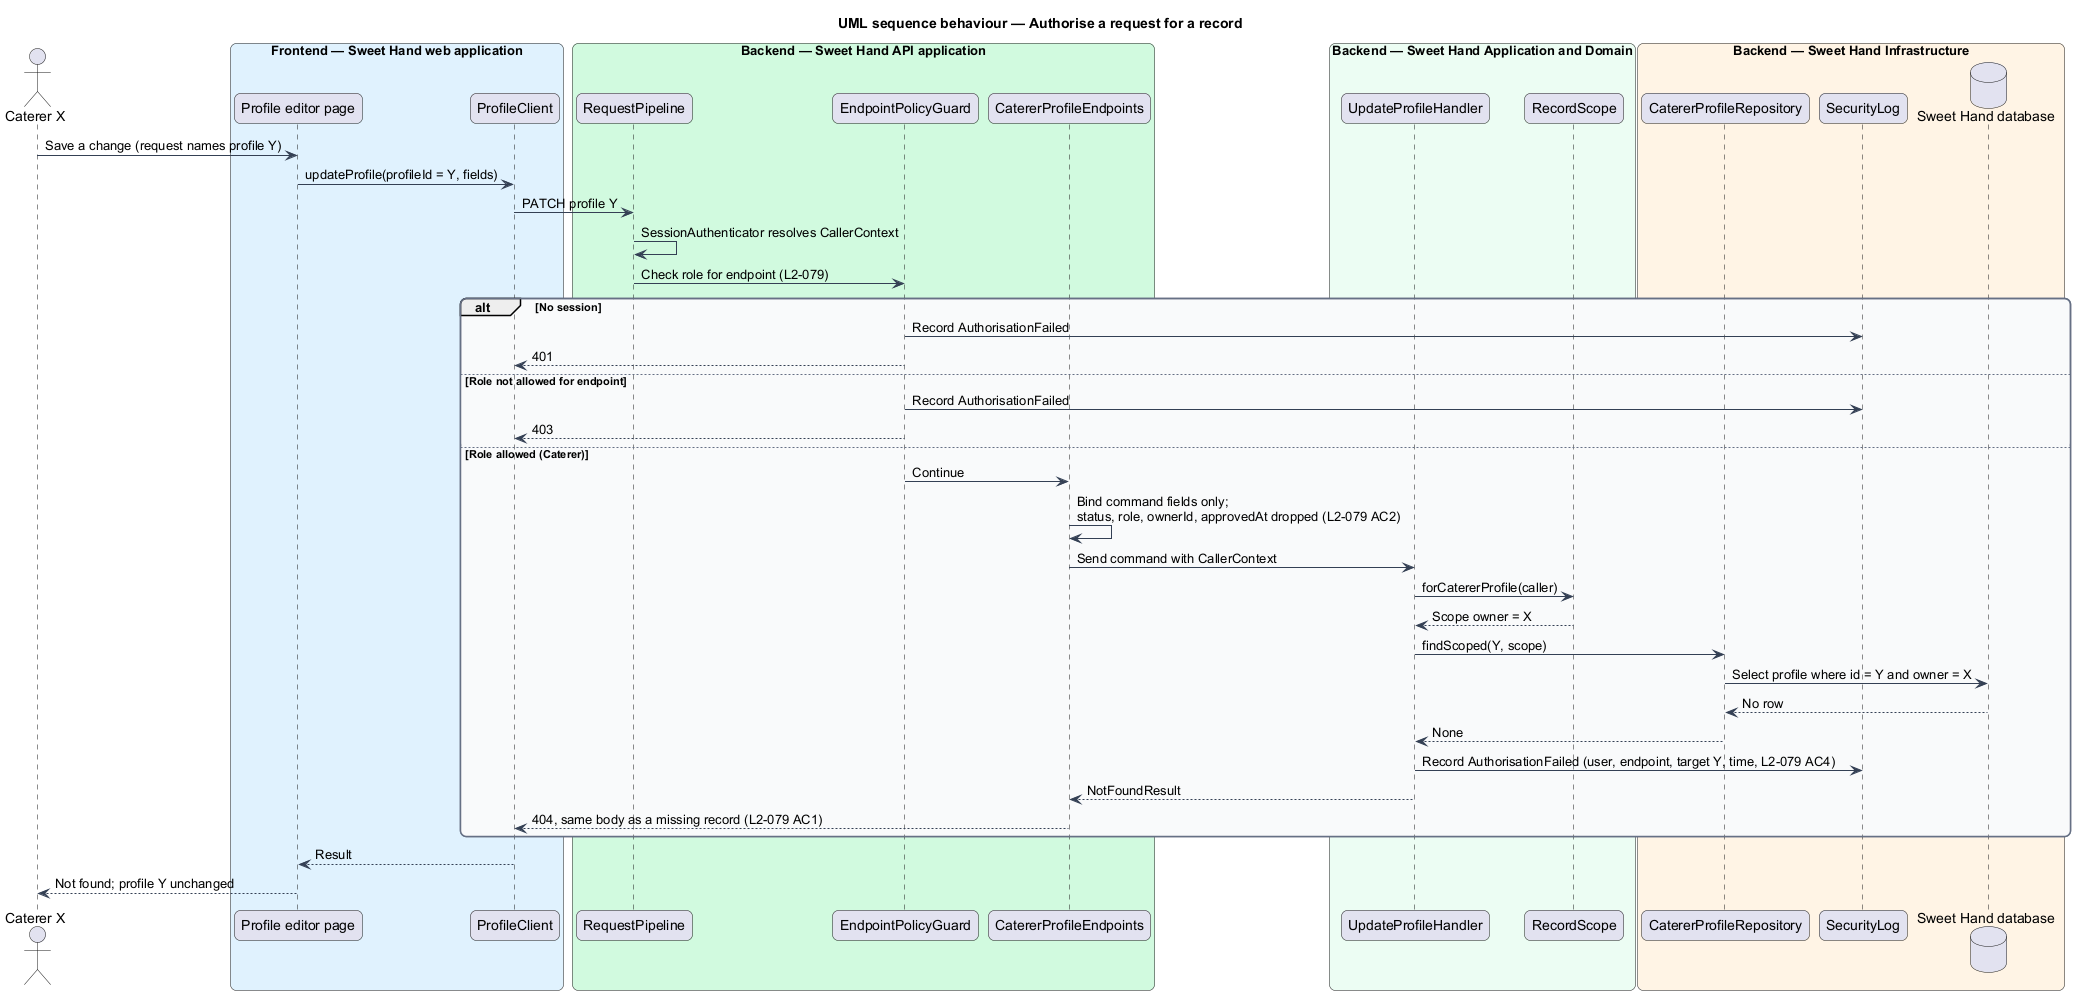

The diagram above was rendered by PlantUML. Its source (embedded in the PNG):
@startuml
title UML sequence behaviour — Authorise a request for a record
skinparam backgroundColor #FFFFFF
skinparam shadowing false
skinparam roundcorner 12
skinparam defaultFontName Arial
skinparam ArrowColor #344054
skinparam rectangle {
  BorderColor #344054
  FontColor #101828
}
skinparam package {
  BorderColor #667085
  FontColor #101828
  BackgroundColor #F9FAFB
}
actor "Caterer X" as actor
box "Frontend — Sweet Hand web application" #E0F2FE
  participant "Profile editor page" as page
  participant "ProfileClient" as client
end box
box "Backend — Sweet Hand API application" #D1FADF
  participant "RequestPipeline" as pipeline
  participant "EndpointPolicyGuard" as guard
  participant "CatererProfileEndpoints" as endpoints
end box
box "Backend — Sweet Hand Application and Domain" #ECFDF3
  participant "UpdateProfileHandler" as handler
  participant "RecordScope" as scope
end box
box "Backend — Sweet Hand Infrastructure" #FFF4E5
  participant "CatererProfileRepository" as repo
  participant "SecurityLog" as seclog
  database "Sweet Hand database" as db
end box
actor -> page : Save a change (request names profile Y)
page -> client : updateProfile(profileId = Y, fields)
client -> pipeline : PATCH profile Y
pipeline -> pipeline : SessionAuthenticator resolves CallerContext
pipeline -> guard : Check role for endpoint (L2-079)
alt No session
  guard -> seclog : Record AuthorisationFailed
  guard --> client : 401
else Role not allowed for endpoint
  guard -> seclog : Record AuthorisationFailed
  guard --> client : 403
else Role allowed (Caterer)
  guard -> endpoints : Continue
  endpoints -> endpoints : Bind command fields only;\nstatus, role, ownerId, approvedAt dropped (L2-079 AC2)
  endpoints -> handler : Send command with CallerContext
  handler -> scope : forCatererProfile(caller)
  scope --> handler : Scope owner = X
  handler -> repo : findScoped(Y, scope)
  repo -> db : Select profile where id = Y and owner = X
  db --> repo : No row
  repo --> handler : None
  handler -> seclog : Record AuthorisationFailed (user, endpoint, target Y, time, L2-079 AC4)
  handler --> endpoints : NotFoundResult
  endpoints --> client : 404, same body as a missing record (L2-079 AC1)
end
client --> page : Result
page --> actor : Not found; profile Y unchanged
@enduml